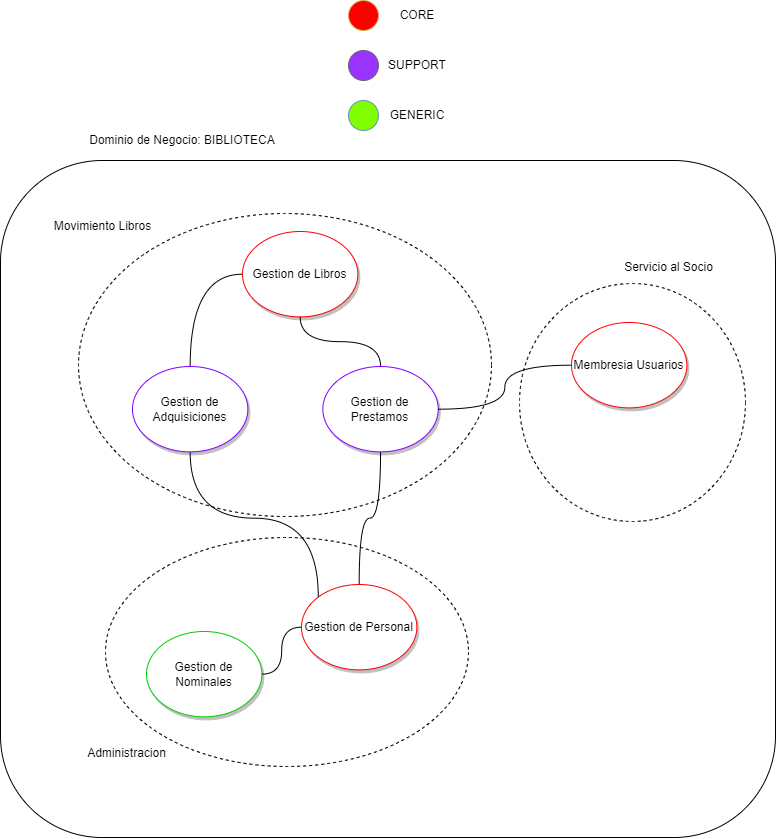

The diagram above was exported from draw.io. Its source (the exported page's mxGraphModel, read from the mxfile embedded in the PNG):
<mxGraphModel dx="1313" dy="785" grid="0" gridSize="10" guides="1" tooltips="1" connect="1" arrows="1" fold="1" page="1" pageScale="1" pageWidth="827" pageHeight="1169" math="0" shadow="0">
  <root>
    <mxCell id="rm8hVJlMMort77FrEAUL-0" />
    <mxCell id="rm8hVJlMMort77FrEAUL-1" parent="rm8hVJlMMort77FrEAUL-0" />
    <mxCell id="rm8hVJlMMort77FrEAUL-4" value="" style="rounded=1;whiteSpace=wrap;html=1;fillColor=none;" parent="rm8hVJlMMort77FrEAUL-1" vertex="1">
      <mxGeometry x="28" y="337" width="775" height="677" as="geometry" />
    </mxCell>
    <mxCell id="rm8hVJlMMort77FrEAUL-5" value="" style="ellipse;whiteSpace=wrap;html=1;dashed=1;fillColor=none;" parent="rm8hVJlMMort77FrEAUL-1" vertex="1">
      <mxGeometry x="547" y="460" width="226" height="238" as="geometry" />
    </mxCell>
    <mxCell id="rm8hVJlMMort77FrEAUL-6" value="" style="ellipse;whiteSpace=wrap;html=1;dashed=1;fillColor=none;" parent="rm8hVJlMMort77FrEAUL-1" vertex="1">
      <mxGeometry x="133" y="714" width="363" height="229" as="geometry" />
    </mxCell>
    <mxCell id="rm8hVJlMMort77FrEAUL-7" value="Dominio de Negocio: BIBLIOTECA" style="text;html=1;strokeColor=none;fillColor=none;align=center;verticalAlign=middle;whiteSpace=wrap;rounded=0;" parent="rm8hVJlMMort77FrEAUL-1" vertex="1">
      <mxGeometry x="75" y="302" width="270" height="30" as="geometry" />
    </mxCell>
    <mxCell id="rm8hVJlMMort77FrEAUL-14" style="edgeStyle=orthogonalEdgeStyle;curved=1;rounded=0;orthogonalLoop=1;jettySize=auto;html=1;exitX=1;exitY=1;exitDx=0;exitDy=0;endArrow=none;endFill=0;" parent="rm8hVJlMMort77FrEAUL-1" edge="1">
      <mxGeometry relative="1" as="geometry">
        <mxPoint x="364.6426015405191" y="586.0769690475531" as="sourcePoint" />
      </mxGeometry>
    </mxCell>
    <mxCell id="rm8hVJlMMort77FrEAUL-15" style="edgeStyle=orthogonalEdgeStyle;curved=1;rounded=0;orthogonalLoop=1;jettySize=auto;html=1;exitX=1;exitY=0.5;exitDx=0;exitDy=0;entryX=0;entryY=0.5;entryDx=0;entryDy=0;endArrow=none;endFill=0;" parent="rm8hVJlMMort77FrEAUL-1" edge="1">
      <mxGeometry relative="1" as="geometry">
        <mxPoint x="490" y="465.5" as="sourcePoint" />
      </mxGeometry>
    </mxCell>
    <mxCell id="rm8hVJlMMort77FrEAUL-16" style="edgeStyle=orthogonalEdgeStyle;curved=1;rounded=0;orthogonalLoop=1;jettySize=auto;html=1;exitX=0.068;exitY=0.319;exitDx=0;exitDy=0;entryX=0;entryY=0.5;entryDx=0;entryDy=0;endArrow=none;endFill=0;exitPerimeter=0;" parent="rm8hVJlMMort77FrEAUL-1" edge="1">
      <mxGeometry relative="1" as="geometry">
        <mxPoint x="587.0039999999999" y="687.011" as="sourcePoint" />
        <Array as="points">
          <mxPoint x="572" y="687" />
          <mxPoint x="572" y="147" />
        </Array>
      </mxGeometry>
    </mxCell>
    <mxCell id="rm8hVJlMMort77FrEAUL-17" style="edgeStyle=orthogonalEdgeStyle;curved=1;rounded=0;orthogonalLoop=1;jettySize=auto;html=1;exitX=0.5;exitY=1;exitDx=0;exitDy=0;entryX=0.5;entryY=0;entryDx=0;entryDy=0;endArrow=none;endFill=0;" parent="rm8hVJlMMort77FrEAUL-1" edge="1">
      <mxGeometry relative="1" as="geometry">
        <mxPoint x="368.13225058004673" y="706.8631178707224" as="targetPoint" />
        <Array as="points">
          <mxPoint x="329" y="642" />
          <mxPoint x="368" y="642" />
        </Array>
      </mxGeometry>
    </mxCell>
    <mxCell id="rm8hVJlMMort77FrEAUL-18" style="edgeStyle=orthogonalEdgeStyle;curved=1;rounded=0;orthogonalLoop=1;jettySize=auto;html=1;exitX=0.5;exitY=1;exitDx=0;exitDy=0;entryX=1;entryY=0;entryDx=0;entryDy=0;endArrow=none;endFill=0;" parent="rm8hVJlMMort77FrEAUL-1" edge="1">
      <mxGeometry relative="1" as="geometry">
        <mxPoint x="401.6774102884674" y="714.9256238976543" as="targetPoint" />
      </mxGeometry>
    </mxCell>
    <mxCell id="rm8hVJlMMort77FrEAUL-19" value="" style="ellipse;whiteSpace=wrap;html=1;dashed=1;fillColor=none;" parent="rm8hVJlMMort77FrEAUL-1" vertex="1">
      <mxGeometry x="106" y="390" width="413" height="303" as="geometry" />
    </mxCell>
    <mxCell id="rm8hVJlMMort77FrEAUL-20" value="Membresia Usuarios" style="ellipse;whiteSpace=wrap;html=1;fillColor=default;shadow=1;strokeColor=#FF0000;" parent="rm8hVJlMMort77FrEAUL-1" vertex="1">
      <mxGeometry x="599" y="499" width="115.36" height="85.39" as="geometry" />
    </mxCell>
    <mxCell id="rm8hVJlMMort77FrEAUL-21" style="edgeStyle=orthogonalEdgeStyle;curved=1;rounded=0;orthogonalLoop=1;jettySize=auto;html=1;exitX=0.5;exitY=1;exitDx=0;exitDy=0;entryX=0.5;entryY=0;entryDx=0;entryDy=0;endArrow=none;endFill=0;" parent="rm8hVJlMMort77FrEAUL-1" source="rm8hVJlMMort77FrEAUL-22" target="rm8hVJlMMort77FrEAUL-23" edge="1">
      <mxGeometry relative="1" as="geometry" />
    </mxCell>
    <mxCell id="rm8hVJlMMort77FrEAUL-22" value="Gestion de Prestamos" style="ellipse;whiteSpace=wrap;html=1;fillColor=default;strokeColor=#7F00FF;shadow=1;" parent="rm8hVJlMMort77FrEAUL-1" vertex="1">
      <mxGeometry x="350.36" y="543" width="115.36" height="85.39" as="geometry" />
    </mxCell>
    <mxCell id="rm8hVJlMMort77FrEAUL-23" value="Gestion de Personal" style="ellipse;whiteSpace=wrap;html=1;fillColor=default;strokeColor=#FF0000;shadow=1;" parent="rm8hVJlMMort77FrEAUL-1" vertex="1">
      <mxGeometry x="329" y="761" width="115.36" height="85.39" as="geometry" />
    </mxCell>
    <mxCell id="rm8hVJlMMort77FrEAUL-24" value="Gestion de Nominales" style="ellipse;whiteSpace=wrap;html=1;fillColor=default;shadow=1;strokeColor=#00CC00;" parent="rm8hVJlMMort77FrEAUL-1" vertex="1">
      <mxGeometry x="174" y="808" width="115.36" height="85.39" as="geometry" />
    </mxCell>
    <mxCell id="rm8hVJlMMort77FrEAUL-25" style="edgeStyle=orthogonalEdgeStyle;curved=1;rounded=0;orthogonalLoop=1;jettySize=auto;html=1;exitX=0;exitY=0.5;exitDx=0;exitDy=0;entryX=0.5;entryY=0;entryDx=0;entryDy=0;endArrow=none;endFill=0;strokeColor=default;" parent="rm8hVJlMMort77FrEAUL-1" source="rm8hVJlMMort77FrEAUL-26" target="rm8hVJlMMort77FrEAUL-96" edge="1">
      <mxGeometry relative="1" as="geometry" />
    </mxCell>
    <mxCell id="rm8hVJlMMort77FrEAUL-26" value="Gestion de Libros" style="ellipse;whiteSpace=wrap;html=1;fillColor=default;strokeColor=#FF0000;shadow=1;" parent="rm8hVJlMMort77FrEAUL-1" vertex="1">
      <mxGeometry x="270" y="408" width="115.36" height="85.39" as="geometry" />
    </mxCell>
    <mxCell id="rm8hVJlMMort77FrEAUL-27" value="Movimiento Libros" style="text;html=1;strokeColor=none;fillColor=none;align=center;verticalAlign=middle;whiteSpace=wrap;rounded=0;" parent="rm8hVJlMMort77FrEAUL-1" vertex="1">
      <mxGeometry x="67.00178861788619" y="386.9960869565217" width="127.17073170731709" height="31.304347826086957" as="geometry" />
    </mxCell>
    <mxCell id="rm8hVJlMMort77FrEAUL-28" value="Servicio al Socio" style="text;html=1;strokeColor=none;fillColor=none;align=center;verticalAlign=middle;whiteSpace=wrap;rounded=0;" parent="rm8hVJlMMort77FrEAUL-1" vertex="1">
      <mxGeometry x="632.8317886178862" y="428.6960869565217" width="127.17073170731709" height="31.304347826086957" as="geometry" />
    </mxCell>
    <mxCell id="rm8hVJlMMort77FrEAUL-29" value="Administracion" style="text;html=1;strokeColor=none;fillColor=none;align=center;verticalAlign=middle;whiteSpace=wrap;rounded=0;" parent="rm8hVJlMMort77FrEAUL-1" vertex="1">
      <mxGeometry x="91.00178861788619" y="913.9960869565217" width="127.17073170731709" height="31.304347826086957" as="geometry" />
    </mxCell>
    <mxCell id="rm8hVJlMMort77FrEAUL-30" value="" style="endArrow=none;html=1;rounded=0;curved=1;exitX=1;exitY=0.5;exitDx=0;exitDy=0;entryX=0;entryY=0.5;entryDx=0;entryDy=0;edgeStyle=orthogonalEdgeStyle;" parent="rm8hVJlMMort77FrEAUL-1" source="rm8hVJlMMort77FrEAUL-22" target="rm8hVJlMMort77FrEAUL-20" edge="1">
      <mxGeometry width="50" height="50" relative="1" as="geometry">
        <mxPoint x="404" y="681" as="sourcePoint" />
        <mxPoint x="454" y="631" as="targetPoint" />
      </mxGeometry>
    </mxCell>
    <mxCell id="rm8hVJlMMort77FrEAUL-31" value="" style="endArrow=none;html=1;rounded=0;curved=1;edgeStyle=orthogonalEdgeStyle;entryX=0.5;entryY=1;entryDx=0;entryDy=0;" parent="rm8hVJlMMort77FrEAUL-1" source="rm8hVJlMMort77FrEAUL-22" target="rm8hVJlMMort77FrEAUL-26" edge="1">
      <mxGeometry width="50" height="50" relative="1" as="geometry">
        <mxPoint x="404" y="681" as="sourcePoint" />
        <mxPoint x="454" y="631" as="targetPoint" />
      </mxGeometry>
    </mxCell>
    <mxCell id="rm8hVJlMMort77FrEAUL-32" value="" style="endArrow=none;html=1;rounded=0;curved=1;edgeStyle=orthogonalEdgeStyle;" parent="rm8hVJlMMort77FrEAUL-1" source="rm8hVJlMMort77FrEAUL-24" target="rm8hVJlMMort77FrEAUL-23" edge="1">
      <mxGeometry width="50" height="50" relative="1" as="geometry">
        <mxPoint x="404" y="681" as="sourcePoint" />
        <mxPoint x="454" y="631" as="targetPoint" />
      </mxGeometry>
    </mxCell>
    <mxCell id="rm8hVJlMMort77FrEAUL-95" style="edgeStyle=orthogonalEdgeStyle;curved=1;rounded=0;orthogonalLoop=1;jettySize=auto;html=1;exitX=0.5;exitY=1;exitDx=0;exitDy=0;entryX=0;entryY=0;entryDx=0;entryDy=0;endArrow=none;endFill=0;strokeColor=default;" parent="rm8hVJlMMort77FrEAUL-1" source="rm8hVJlMMort77FrEAUL-96" target="rm8hVJlMMort77FrEAUL-23" edge="1">
      <mxGeometry relative="1" as="geometry" />
    </mxCell>
    <mxCell id="rm8hVJlMMort77FrEAUL-96" value="Gestion de Adquisiciones" style="ellipse;whiteSpace=wrap;html=1;fillColor=default;strokeColor=#7F00FF;shadow=1;" parent="rm8hVJlMMort77FrEAUL-1" vertex="1">
      <mxGeometry x="159.99999999999997" y="543" width="115.36" height="85.39" as="geometry" />
    </mxCell>
    <mxCell id="UlleKaXJMMTG1EgrTpIn-3" value="" style="group" parent="rm8hVJlMMort77FrEAUL-1" connectable="0" vertex="1">
      <mxGeometry x="376" y="177" width="99" height="130" as="geometry" />
    </mxCell>
    <mxCell id="rm8hVJlMMort77FrEAUL-8" value="" style="ellipse;whiteSpace=wrap;html=1;fillColor=#FF0000;strokeColor=#d6b656;" parent="UlleKaXJMMTG1EgrTpIn-3" vertex="1">
      <mxGeometry width="30" height="30" as="geometry" />
    </mxCell>
    <mxCell id="rm8hVJlMMort77FrEAUL-9" value="" style="ellipse;whiteSpace=wrap;html=1;fillColor=#9933FF;fontColor=#333333;strokeColor=#666666;" parent="UlleKaXJMMTG1EgrTpIn-3" vertex="1">
      <mxGeometry y="50" width="30" height="30" as="geometry" />
    </mxCell>
    <mxCell id="rm8hVJlMMort77FrEAUL-10" value="" style="ellipse;whiteSpace=wrap;html=1;fillColor=#80FF00;strokeColor=#6c8ebf;" parent="UlleKaXJMMTG1EgrTpIn-3" vertex="1">
      <mxGeometry y="100" width="30" height="30" as="geometry" />
    </mxCell>
    <mxCell id="rm8hVJlMMort77FrEAUL-11" value="CORE" style="text;html=1;strokeColor=none;fillColor=none;align=center;verticalAlign=middle;whiteSpace=wrap;rounded=0;" parent="UlleKaXJMMTG1EgrTpIn-3" vertex="1">
      <mxGeometry x="39" width="60" height="30" as="geometry" />
    </mxCell>
    <mxCell id="rm8hVJlMMort77FrEAUL-12" value="SUPPORT" style="text;html=1;strokeColor=none;fillColor=none;align=center;verticalAlign=middle;whiteSpace=wrap;rounded=0;" parent="UlleKaXJMMTG1EgrTpIn-3" vertex="1">
      <mxGeometry x="39" y="50" width="60" height="30" as="geometry" />
    </mxCell>
    <mxCell id="rm8hVJlMMort77FrEAUL-13" value="GENERIC" style="text;html=1;strokeColor=none;fillColor=none;align=center;verticalAlign=middle;whiteSpace=wrap;rounded=0;" parent="UlleKaXJMMTG1EgrTpIn-3" vertex="1">
      <mxGeometry x="39" y="100" width="60" height="30" as="geometry" />
    </mxCell>
  </root>
</mxGraphModel>